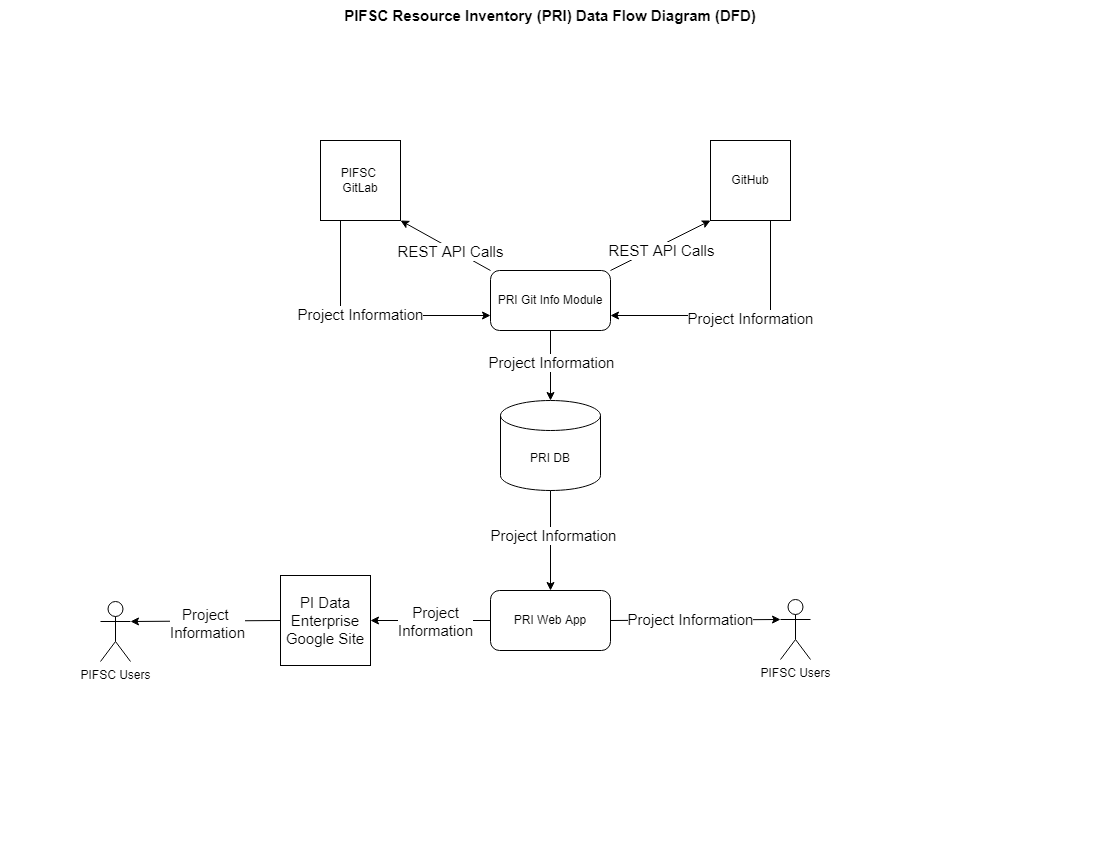

The diagram above was exported from draw.io. Its source (the exported page's mxGraphModel, read from the mxfile embedded in the PNG):
<mxGraphModel dx="1718" dy="935" grid="1" gridSize="10" guides="1" tooltips="1" connect="1" arrows="1" fold="1" page="1" pageScale="1" pageWidth="1100" pageHeight="850" math="0" shadow="0">
  <root>
    <mxCell id="0" />
    <mxCell id="1" parent="0" />
    <mxCell id="KV_UMhW5dJGE1Grelvoq-1" value="PIFSC &lt;br&gt;GitLab" style="whiteSpace=wrap;html=1;aspect=fixed;" vertex="1" parent="1">
      <mxGeometry x="320" y="140" width="80" height="80" as="geometry" />
    </mxCell>
    <mxCell id="KV_UMhW5dJGE1Grelvoq-2" value="PRI DB" style="shape=cylinder3;whiteSpace=wrap;html=1;boundedLbl=1;backgroundOutline=1;size=15;" vertex="1" parent="1">
      <mxGeometry x="500" y="400" width="100" height="90" as="geometry" />
    </mxCell>
    <mxCell id="KV_UMhW5dJGE1Grelvoq-3" value="GitHub" style="whiteSpace=wrap;html=1;aspect=fixed;" vertex="1" parent="1">
      <mxGeometry x="710" y="140" width="80" height="80" as="geometry" />
    </mxCell>
    <mxCell id="KV_UMhW5dJGE1Grelvoq-5" value="PRI Git Info Module" style="rounded=1;whiteSpace=wrap;html=1;" vertex="1" parent="1">
      <mxGeometry x="490" y="270" width="120" height="60" as="geometry" />
    </mxCell>
    <mxCell id="KV_UMhW5dJGE1Grelvoq-6" value="PRI Web App" style="rounded=1;whiteSpace=wrap;html=1;" vertex="1" parent="1">
      <mxGeometry x="490" y="590" width="120" height="60" as="geometry" />
    </mxCell>
    <mxCell id="KV_UMhW5dJGE1Grelvoq-7" value="PIFSC Users" style="shape=umlActor;verticalLabelPosition=bottom;verticalAlign=top;html=1;outlineConnect=0;" vertex="1" parent="1">
      <mxGeometry x="780" y="599" width="30" height="60" as="geometry" />
    </mxCell>
    <mxCell id="KV_UMhW5dJGE1Grelvoq-8" value="&lt;b&gt;&lt;font style=&quot;font-size: 15px&quot;&gt;PIFSC Resource Inventory (PRI) Data Flow Diagram (DFD)&lt;/font&gt;&lt;/b&gt;" style="text;html=1;strokeColor=none;fillColor=none;align=center;verticalAlign=middle;whiteSpace=wrap;rounded=0;" vertex="1" parent="1">
      <mxGeometry width="1100" height="30" as="geometry" />
    </mxCell>
    <mxCell id="KV_UMhW5dJGE1Grelvoq-9" value="" style="endArrow=classic;html=1;rounded=0;fontSize=15;exitX=0;exitY=0;exitDx=0;exitDy=0;entryX=1;entryY=1;entryDx=0;entryDy=0;" edge="1" parent="1" source="KV_UMhW5dJGE1Grelvoq-5" target="KV_UMhW5dJGE1Grelvoq-1">
      <mxGeometry width="50" height="50" relative="1" as="geometry">
        <mxPoint x="450" y="370" as="sourcePoint" />
        <mxPoint x="500" y="320" as="targetPoint" />
      </mxGeometry>
    </mxCell>
    <mxCell id="KV_UMhW5dJGE1Grelvoq-10" value="REST API Calls" style="edgeLabel;html=1;align=center;verticalAlign=middle;resizable=0;points=[];fontSize=15;" vertex="1" connectable="0" parent="KV_UMhW5dJGE1Grelvoq-9">
      <mxGeometry x="-0.3313" y="1" relative="1" as="geometry">
        <mxPoint x="-10" y="-4" as="offset" />
      </mxGeometry>
    </mxCell>
    <mxCell id="KV_UMhW5dJGE1Grelvoq-11" value="" style="endArrow=classic;html=1;rounded=0;fontSize=15;entryX=0;entryY=1;entryDx=0;entryDy=0;" edge="1" parent="1" target="KV_UMhW5dJGE1Grelvoq-3">
      <mxGeometry width="50" height="50" relative="1" as="geometry">
        <mxPoint x="610" y="270" as="sourcePoint" />
        <mxPoint x="500" y="320" as="targetPoint" />
      </mxGeometry>
    </mxCell>
    <mxCell id="KV_UMhW5dJGE1Grelvoq-12" value="REST API Calls" style="edgeLabel;html=1;align=center;verticalAlign=middle;resizable=0;points=[];fontSize=15;" vertex="1" connectable="0" parent="KV_UMhW5dJGE1Grelvoq-11">
      <mxGeometry x="0.3187" y="-2" relative="1" as="geometry">
        <mxPoint x="-16" y="11" as="offset" />
      </mxGeometry>
    </mxCell>
    <mxCell id="KV_UMhW5dJGE1Grelvoq-13" value="" style="endArrow=classic;html=1;rounded=0;fontSize=15;exitX=0.75;exitY=1;exitDx=0;exitDy=0;entryX=1;entryY=0.75;entryDx=0;entryDy=0;edgeStyle=orthogonalEdgeStyle;" edge="1" parent="1" source="KV_UMhW5dJGE1Grelvoq-3" target="KV_UMhW5dJGE1Grelvoq-5">
      <mxGeometry width="50" height="50" relative="1" as="geometry">
        <mxPoint x="450" y="370" as="sourcePoint" />
        <mxPoint x="500" y="320" as="targetPoint" />
      </mxGeometry>
    </mxCell>
    <mxCell id="KV_UMhW5dJGE1Grelvoq-14" value="Project Information" style="edgeLabel;html=1;align=center;verticalAlign=middle;resizable=0;points=[];fontSize=15;" vertex="1" connectable="0" parent="KV_UMhW5dJGE1Grelvoq-13">
      <mxGeometry x="-0.0353" y="3" relative="1" as="geometry">
        <mxPoint x="8" as="offset" />
      </mxGeometry>
    </mxCell>
    <mxCell id="KV_UMhW5dJGE1Grelvoq-15" value="" style="endArrow=classic;html=1;rounded=0;fontSize=15;entryX=0;entryY=0.75;entryDx=0;entryDy=0;exitX=0.25;exitY=1;exitDx=0;exitDy=0;edgeStyle=orthogonalEdgeStyle;" edge="1" parent="1" source="KV_UMhW5dJGE1Grelvoq-1" target="KV_UMhW5dJGE1Grelvoq-5">
      <mxGeometry width="50" height="50" relative="1" as="geometry">
        <mxPoint x="450" y="370" as="sourcePoint" />
        <mxPoint x="500" y="320" as="targetPoint" />
      </mxGeometry>
    </mxCell>
    <mxCell id="KV_UMhW5dJGE1Grelvoq-16" value="Project Information" style="edgeLabel;html=1;align=center;verticalAlign=middle;resizable=0;points=[];fontSize=15;" vertex="1" connectable="0" parent="KV_UMhW5dJGE1Grelvoq-15">
      <mxGeometry x="0.1116" y="1" relative="1" as="geometry">
        <mxPoint x="-21" as="offset" />
      </mxGeometry>
    </mxCell>
    <mxCell id="KV_UMhW5dJGE1Grelvoq-17" value="" style="endArrow=classic;html=1;rounded=0;fontSize=15;exitX=0.5;exitY=1;exitDx=0;exitDy=0;entryX=0.5;entryY=0;entryDx=0;entryDy=0;entryPerimeter=0;" edge="1" parent="1" source="KV_UMhW5dJGE1Grelvoq-5" target="KV_UMhW5dJGE1Grelvoq-2">
      <mxGeometry width="50" height="50" relative="1" as="geometry">
        <mxPoint x="450" y="370" as="sourcePoint" />
        <mxPoint x="500" y="320" as="targetPoint" />
      </mxGeometry>
    </mxCell>
    <mxCell id="KV_UMhW5dJGE1Grelvoq-18" value="Project Information" style="edgeLabel;html=1;align=center;verticalAlign=middle;resizable=0;points=[];fontSize=15;" vertex="1" connectable="0" parent="KV_UMhW5dJGE1Grelvoq-17">
      <mxGeometry x="-0.4286" y="1" relative="1" as="geometry">
        <mxPoint y="12" as="offset" />
      </mxGeometry>
    </mxCell>
    <mxCell id="KV_UMhW5dJGE1Grelvoq-19" value="" style="endArrow=classic;html=1;rounded=0;fontSize=15;exitX=0.5;exitY=1;exitDx=0;exitDy=0;exitPerimeter=0;" edge="1" parent="1" source="KV_UMhW5dJGE1Grelvoq-2" target="KV_UMhW5dJGE1Grelvoq-6">
      <mxGeometry width="50" height="50" relative="1" as="geometry">
        <mxPoint x="450" y="370" as="sourcePoint" />
        <mxPoint x="500" y="320" as="targetPoint" />
      </mxGeometry>
    </mxCell>
    <mxCell id="KV_UMhW5dJGE1Grelvoq-30" value="Project Information" style="edgeLabel;html=1;align=center;verticalAlign=middle;resizable=0;points=[];fontSize=15;" vertex="1" connectable="0" parent="KV_UMhW5dJGE1Grelvoq-19">
      <mxGeometry x="-0.3667" y="3" relative="1" as="geometry">
        <mxPoint y="13" as="offset" />
      </mxGeometry>
    </mxCell>
    <mxCell id="KV_UMhW5dJGE1Grelvoq-20" value="" style="endArrow=classic;html=1;rounded=0;fontSize=15;exitX=1;exitY=0.5;exitDx=0;exitDy=0;entryX=0;entryY=0.3333333333333333;entryDx=0;entryDy=0;entryPerimeter=0;" edge="1" parent="1" source="KV_UMhW5dJGE1Grelvoq-6" target="KV_UMhW5dJGE1Grelvoq-7">
      <mxGeometry width="50" height="50" relative="1" as="geometry">
        <mxPoint x="450" y="460" as="sourcePoint" />
        <mxPoint x="500" y="410" as="targetPoint" />
      </mxGeometry>
    </mxCell>
    <mxCell id="KV_UMhW5dJGE1Grelvoq-27" value="Project Information" style="edgeLabel;html=1;align=center;verticalAlign=middle;resizable=0;points=[];fontSize=15;" vertex="1" connectable="0" parent="KV_UMhW5dJGE1Grelvoq-20">
      <mxGeometry x="0.2785" y="1" relative="1" as="geometry">
        <mxPoint x="-29" as="offset" />
      </mxGeometry>
    </mxCell>
    <mxCell id="KV_UMhW5dJGE1Grelvoq-23" value="PI Data Enterprise Google Site" style="whiteSpace=wrap;html=1;aspect=fixed;fontSize=15;" vertex="1" parent="1">
      <mxGeometry x="280" y="575" width="90" height="90" as="geometry" />
    </mxCell>
    <mxCell id="KV_UMhW5dJGE1Grelvoq-24" value="" style="endArrow=classic;html=1;rounded=0;fontSize=15;exitX=0;exitY=0.5;exitDx=0;exitDy=0;entryX=1;entryY=0.5;entryDx=0;entryDy=0;" edge="1" parent="1" source="KV_UMhW5dJGE1Grelvoq-6" target="KV_UMhW5dJGE1Grelvoq-23">
      <mxGeometry width="50" height="50" relative="1" as="geometry">
        <mxPoint x="450" y="430" as="sourcePoint" />
        <mxPoint x="500" y="380" as="targetPoint" />
      </mxGeometry>
    </mxCell>
    <mxCell id="KV_UMhW5dJGE1Grelvoq-28" value="Project&lt;br&gt;Information" style="edgeLabel;html=1;align=center;verticalAlign=middle;resizable=0;points=[];fontSize=15;" vertex="1" connectable="0" parent="KV_UMhW5dJGE1Grelvoq-24">
      <mxGeometry x="-0.2555" y="1" relative="1" as="geometry">
        <mxPoint x="-10" as="offset" />
      </mxGeometry>
    </mxCell>
    <mxCell id="KV_UMhW5dJGE1Grelvoq-25" value="PIFSC Users" style="shape=umlActor;verticalLabelPosition=bottom;verticalAlign=top;html=1;outlineConnect=0;" vertex="1" parent="1">
      <mxGeometry x="100" y="601" width="30" height="60" as="geometry" />
    </mxCell>
    <mxCell id="KV_UMhW5dJGE1Grelvoq-26" value="" style="endArrow=classic;html=1;rounded=0;fontSize=15;exitX=0;exitY=0.5;exitDx=0;exitDy=0;entryX=1;entryY=0.3333333333333333;entryDx=0;entryDy=0;entryPerimeter=0;" edge="1" parent="1" source="KV_UMhW5dJGE1Grelvoq-23" target="KV_UMhW5dJGE1Grelvoq-25">
      <mxGeometry width="50" height="50" relative="1" as="geometry">
        <mxPoint x="450" y="452" as="sourcePoint" />
        <mxPoint x="500" y="402" as="targetPoint" />
      </mxGeometry>
    </mxCell>
    <mxCell id="KV_UMhW5dJGE1Grelvoq-29" value="Project &lt;br&gt;Information" style="edgeLabel;html=1;align=center;verticalAlign=middle;resizable=0;points=[];fontSize=15;" vertex="1" connectable="0" parent="KV_UMhW5dJGE1Grelvoq-26">
      <mxGeometry x="0.1487" y="3" relative="1" as="geometry">
        <mxPoint x="12" y="-1" as="offset" />
      </mxGeometry>
    </mxCell>
  </root>
</mxGraphModel>